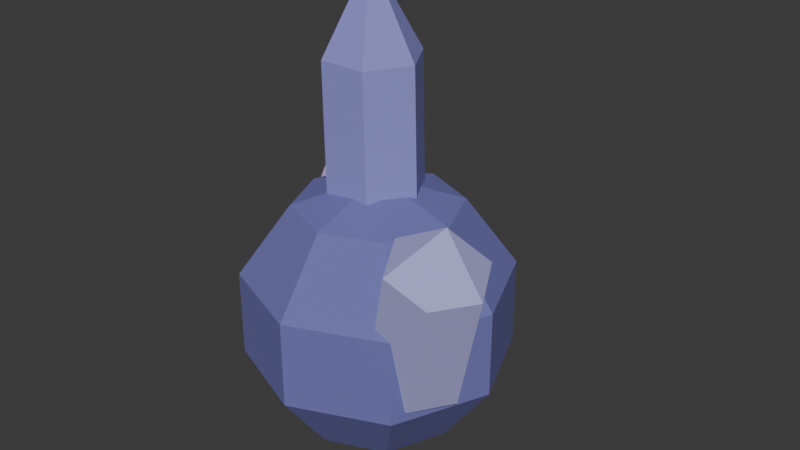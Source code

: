 # Source: cryst_umb_item.blend  (saved by Blender 5.1.29; exported with 4.5.12 LTS)
import bpy
from mathutils import Matrix  # noqa: F401  (used for matrix-valued properties, if any)

bpy.ops.wm.read_factory_settings(use_empty=True)
scene = bpy.context.scene
scene.name = 'Scene'

# ---- collections
col_collection = bpy.data.collections.new('Collection'); scene.collection.children.link(col_collection)

# ---- materials (node trees are filled in below, after node groups)
mat_spheremat = bpy.data.materials.new('SphereMat')
mat_spheremat.diffuse_color = (0.1569, 0.1569, 0.4392, 1.0)
mat_crystalmat = bpy.data.materials.new('CrystalMat')
mat_crystalmat.diffuse_color = (0.251, 0.251, 0.6275, 1.0)
mat_crystalmat_001 = bpy.data.materials.new('CrystalMat.001')
mat_crystalmat_001.diffuse_color = (0.4392, 0.4392, 0.8157, 1.0)
mat_conemat = bpy.data.materials.new('ConeMat')
mat_conemat.diffuse_color = (0.6078, 0.4353, 0.8118, 1.0)

# ---- material node trees
mat_spheremat.use_nodes = True; mat_spheremat.node_tree.nodes.clear()
_N = mat_spheremat.node_tree.nodes; _L = mat_spheremat.node_tree.links
n0 = _N.new('ShaderNodeBsdfPrincipled'); n0.name = 'Principled BSDF'; n0.location = (-200, 100)
n0.inputs[0].default_value = (0.1569, 0.1569, 0.4392, 1.0)
n0.inputs[2].default_value = 1.0
n1 = _N.new('ShaderNodeOutputMaterial'); n1.name = 'Material Output'; n1.location = (200, 100)
_L.new(n0.outputs[0], n1.inputs[0])
n1.is_active_output = True
mat_crystalmat.use_nodes = True; mat_crystalmat.node_tree.nodes.clear()
_N = mat_crystalmat.node_tree.nodes; _L = mat_crystalmat.node_tree.links
n0 = _N.new('ShaderNodeBsdfPrincipled'); n0.name = 'Principled BSDF'; n0.location = (-200, 100)
n0.inputs[0].default_value = (0.251, 0.251, 0.6275, 1.0)
n0.inputs[2].default_value = 1.0
n1 = _N.new('ShaderNodeOutputMaterial'); n1.name = 'Material Output'; n1.location = (200, 100)
_L.new(n0.outputs[0], n1.inputs[0])
n1.is_active_output = True
mat_crystalmat_001.use_nodes = True; mat_crystalmat_001.node_tree.nodes.clear()
_N = mat_crystalmat_001.node_tree.nodes; _L = mat_crystalmat_001.node_tree.links
n0 = _N.new('ShaderNodeBsdfPrincipled'); n0.name = 'Principled BSDF'; n0.location = (-200, 100)
n0.inputs[0].default_value = (0.4392, 0.4392, 0.8157, 1.0)
n0.inputs[2].default_value = 1.0
n1 = _N.new('ShaderNodeOutputMaterial'); n1.name = 'Material Output'; n1.location = (200, 100)
_L.new(n0.outputs[0], n1.inputs[0])
n1.is_active_output = True
mat_conemat.use_nodes = True; mat_conemat.node_tree.nodes.clear()
_N = mat_conemat.node_tree.nodes; _L = mat_conemat.node_tree.links
n0 = _N.new('ShaderNodeBsdfPrincipled'); n0.name = 'Principled BSDF'; n0.location = (-200, 100)
n0.inputs[0].default_value = (0.6078, 0.4353, 0.8118, 1.0)
n0.inputs[2].default_value = 1.0
n1 = _N.new('ShaderNodeOutputMaterial'); n1.name = 'Material Output'; n1.location = (200, 100)
_L.new(n0.outputs[0], n1.inputs[0])
n1.is_active_output = True

# ---- world
world_world = bpy.data.worlds.new('World'); scene.world = world_world
world_world.use_nodes = True; world_world.node_tree.nodes.clear()
_N = world_world.node_tree.nodes; _L = world_world.node_tree.links
n0 = _N.new('ShaderNodeOutputWorld'); n0.name = 'World Output'; n0.location = (200, 100)
n1 = _N.new('ShaderNodeBackground'); n1.name = 'Background'; n1.location = (-200, 100)
n1.inputs[0].default_value = (0.05088, 0.05088, 0.05088, 1.0)
_L.new(n1.outputs[0], n0.inputs[0])
n0.is_active_output = True
world_world.color = (0.05088, 0.05088, 0.05088)
world_world.sun_shadow_jitter_overblur = 0.0

# ---- meshes
me_sphere = bpy.data.meshes.new('Sphere')
me_sphere.from_pydata([(0.0, 0.0, -0.07), (0.0, 0.0, 0.07), (0.04114, 0.0, 0.05663), (0.02909, 0.02909, 0.05663), (2.519e-18, 0.04114, 0.05663), (-0.02909, 0.02909, 0.05663), (-0.04114, 5.039e-18, 0.05663), (-0.02909, -0.02909, 0.05663), (-7.558e-18, -0.04114, 0.05663), (0.02909, -0.02909, 0.05663), (0.06657, 0.0, 0.02163), (0.04707, 0.04707, 0.02163), (4.076e-18, 0.06657, 0.02163), (-0.04707, 0.04707, 0.02163), (-0.06657, 8.153e-18, 0.02163), (-0.04707, -0.04707, 0.02163), (-1.223e-17, -0.06657, 0.02163), (0.04707, -0.04707, 0.02163), (0.06657, 0.0, -0.02163), (0.04707, 0.04707, -0.02163), (4.076e-18, 0.06657, -0.02163), (-0.04707, 0.04707, -0.02163), (-0.06657, 8.153e-18, -0.02163), (-0.04707, -0.04707, -0.02163), (-1.223e-17, -0.06657, -0.02163), (0.04707, -0.04707, -0.02163), (0.04114, 0.0, -0.05663), (0.02909, 0.02909, -0.05663), (2.519e-18, 0.04114, -0.05663), (-0.02909, 0.02909, -0.05663), (-0.04114, 5.039e-18, -0.05663), (-0.02909, -0.02909, -0.05663), (-7.558e-18, -0.04114, -0.05663), (0.02909, -0.02909, -0.05663)], [], [(1, 2, 3), (1, 3, 4), (1, 4, 5), (1, 5, 6), (1, 6, 7), (1, 7, 8), (1, 8, 9), (1, 9, 2), (2, 10, 11, 3), (3, 11, 12, 4), (4, 12, 13, 5), (5, 13, 14, 6), (6, 14, 15, 7), (7, 15, 16, 8), (8, 16, 17, 9), (9, 17, 10, 2), (10, 18, 19, 11), (11, 19, 20, 12), (12, 20, 21, 13), (13, 21, 22, 14), (14, 22, 23, 15), (15, 23, 24, 16), (16, 24, 25, 17), (17, 25, 18, 10), (18, 26, 27, 19), (19, 27, 28, 20), (20, 28, 29, 21), (21, 29, 30, 22), (22, 30, 31, 23), (23, 31, 32, 24), (24, 32, 33, 25), (25, 33, 26, 18), (26, 0, 27), (27, 0, 28), (28, 0, 29), (29, 0, 30), (30, 0, 31), (31, 0, 32), (32, 0, 33), (33, 0, 26)])
me_sphere.materials.append(mat_spheremat)
me_sphere.update()
me_crystal = bpy.data.meshes.new('Crystal')
me_crystal.from_pydata([(0.02418, 0.0, 0.0), (0.01473, 0.008076, 0.1139), (0.01209, 0.02094, 0.0), (0.002642, 0.02902, 0.1139), (-0.01209, 0.02094, 0.0), (-0.02154, 0.02902, 0.1139), (-0.02418, 2.962e-18, 0.0), (-0.03364, 0.008076, 0.1139), (-0.01209, -0.02094, 0.0), (-0.02154, -0.01287, 0.1139), (0.01209, -0.02094, 0.0), (0.002642, -0.01287, 0.1139), (-0.01307, 0.01117, 0.1575)], [], [(10, 8, 6, 4, 2, 0), (0, 2, 3, 1), (2, 4, 5, 3), (4, 6, 7, 5), (6, 8, 9, 7), (8, 10, 11, 9), (10, 0, 1, 11), (1, 3, 12), (3, 5, 12), (5, 7, 12), (7, 9, 12), (9, 11, 12), (11, 1, 12)])
me_crystal.materials.append(mat_crystalmat)
me_crystal.update()
me_crystal_001 = bpy.data.meshes.new('Crystal.001')
me_crystal_001.from_pydata([(0.02423, 0.0, 0.0), (0.02447, -0.002255, 0.07063), (0.01211, 0.02098, 0.0), (0.01236, 0.01872, 0.07063), (-0.01211, 0.02098, 0.0), (-0.01187, 0.01872, 0.07063), (-0.02423, 2.967e-18, 0.0), (-0.02398, -0.002255, 0.07063), (-0.01211, -0.02098, 0.0), (-0.01187, -0.02324, 0.07063), (0.01211, -0.02098, 0.0), (0.01236, -0.02324, 0.07063), (0.0003323, -0.003078, 0.0964)], [], [(10, 8, 6, 4, 2, 0), (0, 2, 3, 1), (2, 4, 5, 3), (4, 6, 7, 5), (6, 8, 9, 7), (8, 10, 11, 9), (10, 0, 1, 11), (1, 3, 12), (3, 5, 12), (5, 7, 12), (7, 9, 12), (9, 11, 12), (11, 1, 12)])
me_crystal_001.materials.append(mat_crystalmat_001)
me_crystal_001.update()
me_cone = bpy.data.meshes.new('Cone')
me_cone.from_pydata([(0.02, 0.0, 0.0), (0.00618, 0.01902, 0.0), (-0.01618, 0.01176, 0.0), (-0.01618, -0.01176, 0.0), (0.00618, -0.01902, 0.0), (0.005, 0.0, 0.04), (0.001545, 0.004755, 0.04), (-0.004045, 0.002939, 0.04), (-0.004045, -0.002939, 0.04), (0.001545, -0.004755, 0.04)], [], [(4, 3, 2, 1, 0), (5, 6, 7, 8, 9), (0, 1, 6, 5), (1, 2, 7, 6), (2, 3, 8, 7), (3, 4, 9, 8), (4, 0, 5, 9)])
_uv = me_cone.uv_layers.new(name='UVMap')
_uv.uv.foreach_set('vector', [0.6545, 0.02447, 0.09549, 0.2061, 0.09549, 0.7939, 0.6545, 0.9755, 1.0, 0.5, 0.625, 0.5, 0.5386, 0.6189, 0.3989, 0.5735, 0.3989, 0.4265, 0.5386, 0.3811, 0.0, 0.0, 0.6283, 0.0, 0.6283, 1.0, 0.0, 1.0, 0.6283, 0.0, 1.257, 0.0, 1.257, 1.0, 0.6283, 1.0, 1.257, 0.0, 1.885, 0.0, 1.885, 1.0, 1.257, 1.0, 1.885, 0.0, 2.513, 0.0, 2.513, 1.0, 1.885, 1.0, 2.513, 0.0, 3.142, 0.0, 3.142, 1.0, 2.513, 1.0])
me_cone.materials.append(mat_conemat)
me_cone.update()

# ---- objects
ob_crystumb = bpy.data.objects.new('CrystUmb', None)
ob_indigoorb = bpy.data.objects.new('IndigoOrb', me_sphere)
ob_indigocrystal1 = bpy.data.objects.new('IndigoCrystal1', me_crystal)
ob_indigocrystal2 = bpy.data.objects.new('IndigoCrystal2', me_crystal_001)
ob_shadowwisp = bpy.data.objects.new('ShadowWisp', me_cone)

# ---- transforms, parenting, visibility, modifiers, constraints
ob_crystumb.location = (0.0, 0.0, 0.0)
ob_crystumb.empty_display_size = 0.1
ob_indigoorb.parent = ob_crystumb
ob_indigoorb.location = (0.0, 0.0, 0.07)
ob_indigocrystal1.parent = ob_crystumb
ob_indigocrystal1.location = (0.0, 0.0, 0.08)
ob_indigocrystal2.parent = ob_crystumb
ob_indigocrystal2.location = (0.04, -0.02, 0.06)
ob_indigocrystal2.rotation_euler = (0.15, 0.3, 0.0)
ob_shadowwisp.parent = ob_crystumb
ob_shadowwisp.location = (-0.03, 0.02, 0.12)

# ---- collection membership
scene.collection.objects.link(ob_crystumb)
scene.collection.objects.link(ob_indigoorb)
scene.collection.objects.link(ob_indigocrystal1)
scene.collection.objects.link(ob_indigocrystal2)
scene.collection.objects.link(ob_shadowwisp)

# ---- scene / render settings (as saved in the file)
scene.frame_start = 1; scene.frame_end = 250; scene.frame_set(1)
scene.render.engine = 'BLENDER_EEVEE_NEXT'
scene.render.bake_bias = 0.0
scene.render.bake_samples = 0
scene.cycles.sampling_pattern = 'TABULATED_SOBOL'
scene.eevee.use_volume_custom_range = False
bpy.context.view_layer.update()

# ---- added for rendering (the .blend has no active camera and no usable light): camera, sun
cam_auto = bpy.data.cameras.new('AutoCamera')
cam_auto.lens = 50.0
cam_auto.sensor_width = 36.0
cam_auto.clip_end = 1000.0
ob_auto_camera = bpy.data.objects.new('AutoCamera', cam_auto)
scene.collection.objects.link(ob_auto_camera)
ob_auto_camera.location = (0.304714, -0.350118, 0.352176)
ob_auto_camera.rotation_euler = (1.09748, -7.21219e-08, 0.694738)
scene.camera = ob_auto_camera
light_auto_sun = bpy.data.lights.new('AutoSun', 'SUN')
light_auto_sun.energy = 3.0
light_auto_sun.angle = 0.0523599
ob_auto_sun = bpy.data.objects.new('AutoSun', light_auto_sun)
scene.collection.objects.link(ob_auto_sun)
ob_auto_sun.rotation_euler = (0.872665, 0.174533, 0.523599)
bpy.context.view_layer.update()

